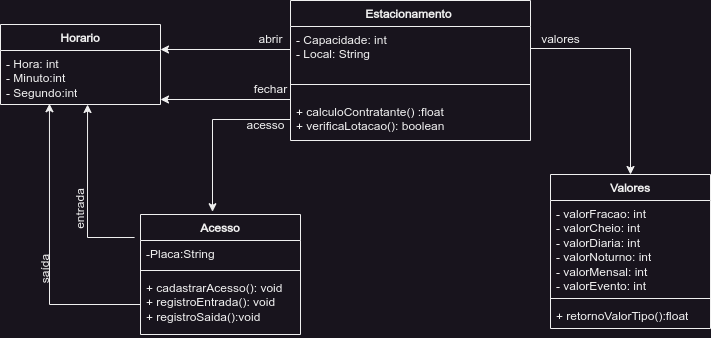

The diagram above was exported from draw.io. Its source (the exported page's mxGraphModel, read from the mxfile embedded in the PNG):
<mxGraphModel dx="880" dy="494" grid="1" gridSize="10" guides="1" tooltips="1" connect="1" arrows="1" fold="1" page="1" pageScale="1" pageWidth="827" pageHeight="1169" math="0" shadow="0">
  <root>
    <mxCell id="0" />
    <mxCell id="1" parent="0" />
    <mxCell id="0RutJMGvIksuHtw7Brum-28" style="edgeStyle=orthogonalEdgeStyle;rounded=0;orthogonalLoop=1;jettySize=auto;html=1;exitX=0;exitY=0.5;exitDx=0;exitDy=0;" edge="1" parent="1">
      <mxGeometry relative="1" as="geometry">
        <mxPoint x="250" y="515" as="targetPoint" />
        <mxPoint x="380" y="515" as="sourcePoint" />
      </mxGeometry>
    </mxCell>
    <mxCell id="0RutJMGvIksuHtw7Brum-14" value="Horario" style="swimlane;fontStyle=1;align=center;verticalAlign=top;childLayout=stackLayout;horizontal=1;startSize=26;horizontalStack=0;resizeParent=1;resizeParentMax=0;resizeLast=0;collapsible=1;marginBottom=0;whiteSpace=wrap;html=1;" vertex="1" parent="1">
      <mxGeometry x="90" y="490" width="160" height="80" as="geometry" />
    </mxCell>
    <mxCell id="0RutJMGvIksuHtw7Brum-15" value="- Hora: int&lt;br&gt;- Minuto:int&lt;br&gt;- Segundo:int" style="text;strokeColor=none;fillColor=none;align=left;verticalAlign=top;spacingLeft=4;spacingRight=4;overflow=hidden;rotatable=0;points=[[0,0.5],[1,0.5]];portConstraint=eastwest;whiteSpace=wrap;html=1;" vertex="1" parent="0RutJMGvIksuHtw7Brum-14">
      <mxGeometry y="26" width="160" height="54" as="geometry" />
    </mxCell>
    <mxCell id="0RutJMGvIksuHtw7Brum-24" value="abrir" style="text;html=1;align=center;verticalAlign=middle;resizable=0;points=[];autosize=1;strokeColor=none;fillColor=none;" vertex="1" parent="1">
      <mxGeometry x="335" y="490" width="50" height="30" as="geometry" />
    </mxCell>
    <mxCell id="0RutJMGvIksuHtw7Brum-35" style="edgeStyle=orthogonalEdgeStyle;rounded=0;orthogonalLoop=1;jettySize=auto;html=1;exitX=0;exitY=0.5;exitDx=0;exitDy=0;" edge="1" parent="1">
      <mxGeometry relative="1" as="geometry">
        <mxPoint x="380" y="565" as="sourcePoint" />
        <mxPoint x="250" y="565" as="targetPoint" />
      </mxGeometry>
    </mxCell>
    <mxCell id="0RutJMGvIksuHtw7Brum-36" value="fechar" style="text;html=1;align=center;verticalAlign=middle;resizable=0;points=[];autosize=1;strokeColor=none;fillColor=none;" vertex="1" parent="1">
      <mxGeometry x="330" y="540" width="60" height="30" as="geometry" />
    </mxCell>
    <mxCell id="0RutJMGvIksuHtw7Brum-41" style="edgeStyle=orthogonalEdgeStyle;rounded=0;orthogonalLoop=1;jettySize=auto;html=1;entryX=0.544;entryY=1;entryDx=0;entryDy=0;entryPerimeter=0;exitX=-0.037;exitY=-0.115;exitDx=0;exitDy=0;exitPerimeter=0;" edge="1" parent="1" source="0RutJMGvIksuHtw7Brum-38" target="0RutJMGvIksuHtw7Brum-15">
      <mxGeometry relative="1" as="geometry">
        <mxPoint x="200" y="590" as="targetPoint" />
      </mxGeometry>
    </mxCell>
    <mxCell id="0RutJMGvIksuHtw7Brum-37" value="Acesso" style="swimlane;fontStyle=1;align=center;verticalAlign=top;childLayout=stackLayout;horizontal=1;startSize=26;horizontalStack=0;resizeParent=1;resizeParentMax=0;resizeLast=0;collapsible=1;marginBottom=0;whiteSpace=wrap;html=1;" vertex="1" parent="1">
      <mxGeometry x="230" y="680" width="160" height="120" as="geometry" />
    </mxCell>
    <mxCell id="0RutJMGvIksuHtw7Brum-38" value="-Placa:String&lt;br&gt;" style="text;strokeColor=none;fillColor=none;align=left;verticalAlign=top;spacingLeft=4;spacingRight=4;overflow=hidden;rotatable=0;points=[[0,0.5],[1,0.5]];portConstraint=eastwest;whiteSpace=wrap;html=1;" vertex="1" parent="0RutJMGvIksuHtw7Brum-37">
      <mxGeometry y="26" width="160" height="26" as="geometry" />
    </mxCell>
    <mxCell id="0RutJMGvIksuHtw7Brum-39" value="" style="line;strokeWidth=1;fillColor=none;align=left;verticalAlign=middle;spacingTop=-1;spacingLeft=3;spacingRight=3;rotatable=0;labelPosition=right;points=[];portConstraint=eastwest;strokeColor=inherit;" vertex="1" parent="0RutJMGvIksuHtw7Brum-37">
      <mxGeometry y="52" width="160" height="8" as="geometry" />
    </mxCell>
    <mxCell id="0RutJMGvIksuHtw7Brum-40" value="+ cadastrarAcesso(): void&lt;br&gt;+ registroEntrada(): void&lt;br&gt;+ registroSaida():void" style="text;strokeColor=none;fillColor=none;align=left;verticalAlign=top;spacingLeft=4;spacingRight=4;overflow=hidden;rotatable=0;points=[[0,0.5],[1,0.5]];portConstraint=eastwest;whiteSpace=wrap;html=1;" vertex="1" parent="0RutJMGvIksuHtw7Brum-37">
      <mxGeometry y="60" width="160" height="60" as="geometry" />
    </mxCell>
    <mxCell id="0RutJMGvIksuHtw7Brum-42" style="edgeStyle=orthogonalEdgeStyle;rounded=0;orthogonalLoop=1;jettySize=auto;html=1;exitX=0;exitY=0.5;exitDx=0;exitDy=0;entryX=0.306;entryY=0.986;entryDx=0;entryDy=0;entryPerimeter=0;" edge="1" parent="1" source="0RutJMGvIksuHtw7Brum-40" target="0RutJMGvIksuHtw7Brum-15">
      <mxGeometry relative="1" as="geometry">
        <mxPoint x="160" y="600" as="targetPoint" />
      </mxGeometry>
    </mxCell>
    <mxCell id="0RutJMGvIksuHtw7Brum-43" value="entrada" style="text;html=1;align=center;verticalAlign=middle;resizable=0;points=[];autosize=1;strokeColor=none;fillColor=none;rotation=270;" vertex="1" parent="1">
      <mxGeometry x="140" y="660" width="60" height="30" as="geometry" />
    </mxCell>
    <mxCell id="0RutJMGvIksuHtw7Brum-45" value="saída" style="text;html=1;align=center;verticalAlign=middle;resizable=0;points=[];autosize=1;strokeColor=none;fillColor=none;rotation=270;" vertex="1" parent="1">
      <mxGeometry x="110" y="720" width="50" height="30" as="geometry" />
    </mxCell>
    <mxCell id="0RutJMGvIksuHtw7Brum-47" value="Estacionamento&amp;nbsp;" style="swimlane;fontStyle=1;align=center;verticalAlign=top;childLayout=stackLayout;horizontal=1;startSize=26;horizontalStack=0;resizeParent=1;resizeParentMax=0;resizeLast=0;collapsible=1;marginBottom=0;whiteSpace=wrap;html=1;" vertex="1" parent="1">
      <mxGeometry x="380" y="466" width="240" height="140" as="geometry" />
    </mxCell>
    <mxCell id="0RutJMGvIksuHtw7Brum-48" value="- Capacidade: int&lt;br&gt;- Local: String&lt;br&gt;" style="text;strokeColor=none;fillColor=none;align=left;verticalAlign=top;spacingLeft=4;spacingRight=4;overflow=hidden;rotatable=0;points=[[0,0.5],[1,0.5]];portConstraint=eastwest;whiteSpace=wrap;html=1;" vertex="1" parent="0RutJMGvIksuHtw7Brum-47">
      <mxGeometry y="26" width="240" height="44" as="geometry" />
    </mxCell>
    <mxCell id="0RutJMGvIksuHtw7Brum-49" value="" style="line;strokeWidth=1;fillColor=none;align=left;verticalAlign=middle;spacingTop=-1;spacingLeft=3;spacingRight=3;rotatable=0;labelPosition=right;points=[];portConstraint=eastwest;strokeColor=inherit;" vertex="1" parent="0RutJMGvIksuHtw7Brum-47">
      <mxGeometry y="70" width="240" height="28" as="geometry" />
    </mxCell>
    <mxCell id="0RutJMGvIksuHtw7Brum-50" value="+ calculoContratante() :float&lt;br&gt;+ verificaLotacao(): boolean" style="text;strokeColor=none;fillColor=none;align=left;verticalAlign=top;spacingLeft=4;spacingRight=4;overflow=hidden;rotatable=0;points=[[0,0.5],[1,0.5]];portConstraint=eastwest;whiteSpace=wrap;html=1;" vertex="1" parent="0RutJMGvIksuHtw7Brum-47">
      <mxGeometry y="98" width="240" height="42" as="geometry" />
    </mxCell>
    <mxCell id="0RutJMGvIksuHtw7Brum-52" style="edgeStyle=orthogonalEdgeStyle;rounded=0;orthogonalLoop=1;jettySize=auto;html=1;entryX=0.45;entryY=-0.023;entryDx=0;entryDy=0;entryPerimeter=0;" edge="1" parent="1" source="0RutJMGvIksuHtw7Brum-50" target="0RutJMGvIksuHtw7Brum-37">
      <mxGeometry relative="1" as="geometry" />
    </mxCell>
    <mxCell id="0RutJMGvIksuHtw7Brum-54" value="acesso" style="text;html=1;align=center;verticalAlign=middle;resizable=0;points=[];autosize=1;strokeColor=none;fillColor=none;" vertex="1" parent="1">
      <mxGeometry x="325" y="576" width="60" height="30" as="geometry" />
    </mxCell>
    <mxCell id="0RutJMGvIksuHtw7Brum-56" value="Valores" style="swimlane;fontStyle=1;align=center;verticalAlign=top;childLayout=stackLayout;horizontal=1;startSize=26;horizontalStack=0;resizeParent=1;resizeParentMax=0;resizeLast=0;collapsible=1;marginBottom=0;whiteSpace=wrap;html=1;" vertex="1" parent="1">
      <mxGeometry x="640" y="640" width="160" height="154" as="geometry" />
    </mxCell>
    <mxCell id="0RutJMGvIksuHtw7Brum-57" value="- valorFracao: int&lt;br&gt;- valorCheio: int&lt;br&gt;- valorDiaria: int&lt;br&gt;- valorNoturno: int&lt;br&gt;- valorMensal: int&lt;br&gt;- valorEvento: int" style="text;strokeColor=none;fillColor=none;align=left;verticalAlign=top;spacingLeft=4;spacingRight=4;overflow=hidden;rotatable=0;points=[[0,0.5],[1,0.5]];portConstraint=eastwest;whiteSpace=wrap;html=1;" vertex="1" parent="0RutJMGvIksuHtw7Brum-56">
      <mxGeometry y="26" width="160" height="94" as="geometry" />
    </mxCell>
    <mxCell id="0RutJMGvIksuHtw7Brum-58" value="" style="line;strokeWidth=1;fillColor=none;align=left;verticalAlign=middle;spacingTop=-1;spacingLeft=3;spacingRight=3;rotatable=0;labelPosition=right;points=[];portConstraint=eastwest;strokeColor=inherit;" vertex="1" parent="0RutJMGvIksuHtw7Brum-56">
      <mxGeometry y="120" width="160" height="8" as="geometry" />
    </mxCell>
    <mxCell id="0RutJMGvIksuHtw7Brum-59" value="+ retornoValorTipo():float" style="text;strokeColor=none;fillColor=none;align=left;verticalAlign=top;spacingLeft=4;spacingRight=4;overflow=hidden;rotatable=0;points=[[0,0.5],[1,0.5]];portConstraint=eastwest;whiteSpace=wrap;html=1;" vertex="1" parent="0RutJMGvIksuHtw7Brum-56">
      <mxGeometry y="128" width="160" height="26" as="geometry" />
    </mxCell>
    <mxCell id="0RutJMGvIksuHtw7Brum-60" style="edgeStyle=orthogonalEdgeStyle;rounded=0;orthogonalLoop=1;jettySize=auto;html=1;exitX=1;exitY=0.5;exitDx=0;exitDy=0;entryX=0.5;entryY=0;entryDx=0;entryDy=0;" edge="1" parent="1" source="0RutJMGvIksuHtw7Brum-48" target="0RutJMGvIksuHtw7Brum-56">
      <mxGeometry relative="1" as="geometry" />
    </mxCell>
    <mxCell id="0RutJMGvIksuHtw7Brum-61" value="valores" style="text;html=1;align=center;verticalAlign=middle;resizable=0;points=[];autosize=1;strokeColor=none;fillColor=none;" vertex="1" parent="1">
      <mxGeometry x="620" y="490" width="60" height="30" as="geometry" />
    </mxCell>
  </root>
</mxGraphModel>